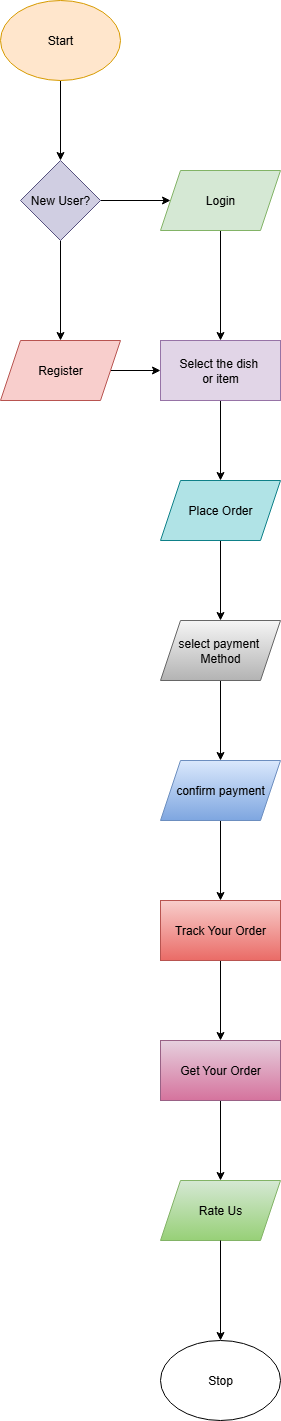

The diagram above was exported from draw.io. Its source (the exported page's mxGraphModel, read from the mxfile embedded in the PNG):
<mxGraphModel dx="872" dy="473" grid="1" gridSize="10" guides="1" tooltips="1" connect="1" arrows="1" fold="1" page="1" pageScale="1" pageWidth="850" pageHeight="1100" math="0" shadow="0">
  <root>
    <mxCell id="0" />
    <mxCell id="1" parent="0" />
    <mxCell id="QLyqJB62a1FRmVJ5c5rm-3" value="" style="edgeStyle=orthogonalEdgeStyle;rounded=0;orthogonalLoop=1;jettySize=auto;html=1;" edge="1" parent="1" source="QLyqJB62a1FRmVJ5c5rm-1" target="QLyqJB62a1FRmVJ5c5rm-2">
      <mxGeometry relative="1" as="geometry" />
    </mxCell>
    <mxCell id="QLyqJB62a1FRmVJ5c5rm-1" value="Start" style="ellipse;whiteSpace=wrap;html=1;fillColor=#ffe6cc;strokeColor=#d79b00;" vertex="1" parent="1">
      <mxGeometry x="80" y="40" width="120" height="80" as="geometry" />
    </mxCell>
    <mxCell id="QLyqJB62a1FRmVJ5c5rm-5" value="" style="edgeStyle=orthogonalEdgeStyle;rounded=0;orthogonalLoop=1;jettySize=auto;html=1;" edge="1" parent="1" source="QLyqJB62a1FRmVJ5c5rm-2" target="QLyqJB62a1FRmVJ5c5rm-4">
      <mxGeometry relative="1" as="geometry" />
    </mxCell>
    <mxCell id="QLyqJB62a1FRmVJ5c5rm-7" value="" style="edgeStyle=orthogonalEdgeStyle;rounded=0;orthogonalLoop=1;jettySize=auto;html=1;" edge="1" parent="1" source="QLyqJB62a1FRmVJ5c5rm-2" target="QLyqJB62a1FRmVJ5c5rm-6">
      <mxGeometry relative="1" as="geometry" />
    </mxCell>
    <mxCell id="QLyqJB62a1FRmVJ5c5rm-2" value="New User?" style="rhombus;whiteSpace=wrap;html=1;fillColor=#d0cee2;strokeColor=#56517e;" vertex="1" parent="1">
      <mxGeometry x="100" y="200" width="80" height="80" as="geometry" />
    </mxCell>
    <mxCell id="QLyqJB62a1FRmVJ5c5rm-10" value="" style="edgeStyle=orthogonalEdgeStyle;rounded=0;orthogonalLoop=1;jettySize=auto;html=1;" edge="1" parent="1" source="QLyqJB62a1FRmVJ5c5rm-4" target="QLyqJB62a1FRmVJ5c5rm-8">
      <mxGeometry relative="1" as="geometry" />
    </mxCell>
    <mxCell id="QLyqJB62a1FRmVJ5c5rm-4" value="Register" style="shape=parallelogram;perimeter=parallelogramPerimeter;whiteSpace=wrap;html=1;fixedSize=1;fillColor=#f8cecc;strokeColor=#b85450;" vertex="1" parent="1">
      <mxGeometry x="80" y="380" width="120" height="60" as="geometry" />
    </mxCell>
    <mxCell id="QLyqJB62a1FRmVJ5c5rm-9" value="" style="edgeStyle=orthogonalEdgeStyle;rounded=0;orthogonalLoop=1;jettySize=auto;html=1;" edge="1" parent="1" source="QLyqJB62a1FRmVJ5c5rm-6" target="QLyqJB62a1FRmVJ5c5rm-8">
      <mxGeometry relative="1" as="geometry" />
    </mxCell>
    <mxCell id="QLyqJB62a1FRmVJ5c5rm-6" value="Login" style="shape=parallelogram;perimeter=parallelogramPerimeter;whiteSpace=wrap;html=1;fixedSize=1;fillColor=#d5e8d4;strokeColor=#82b366;" vertex="1" parent="1">
      <mxGeometry x="240" y="210" width="120" height="60" as="geometry" />
    </mxCell>
    <mxCell id="QLyqJB62a1FRmVJ5c5rm-12" value="" style="edgeStyle=orthogonalEdgeStyle;rounded=0;orthogonalLoop=1;jettySize=auto;html=1;" edge="1" parent="1" source="QLyqJB62a1FRmVJ5c5rm-8" target="QLyqJB62a1FRmVJ5c5rm-11">
      <mxGeometry relative="1" as="geometry" />
    </mxCell>
    <mxCell id="QLyqJB62a1FRmVJ5c5rm-8" value="Select the dish&amp;nbsp;&lt;div&gt;or item&lt;/div&gt;" style="whiteSpace=wrap;html=1;fillColor=#e1d5e7;strokeColor=#9673a6;" vertex="1" parent="1">
      <mxGeometry x="240" y="380" width="120" height="60" as="geometry" />
    </mxCell>
    <mxCell id="QLyqJB62a1FRmVJ5c5rm-21" value="" style="edgeStyle=orthogonalEdgeStyle;rounded=0;orthogonalLoop=1;jettySize=auto;html=1;" edge="1" parent="1" source="QLyqJB62a1FRmVJ5c5rm-11" target="QLyqJB62a1FRmVJ5c5rm-20">
      <mxGeometry relative="1" as="geometry" />
    </mxCell>
    <mxCell id="QLyqJB62a1FRmVJ5c5rm-11" value="Place Order" style="shape=parallelogram;perimeter=parallelogramPerimeter;whiteSpace=wrap;html=1;fixedSize=1;fillColor=#b0e3e6;strokeColor=#0e8088;" vertex="1" parent="1">
      <mxGeometry x="240" y="520" width="120" height="60" as="geometry" />
    </mxCell>
    <mxCell id="QLyqJB62a1FRmVJ5c5rm-23" value="" style="edgeStyle=orthogonalEdgeStyle;rounded=0;orthogonalLoop=1;jettySize=auto;html=1;" edge="1" parent="1" source="QLyqJB62a1FRmVJ5c5rm-20" target="QLyqJB62a1FRmVJ5c5rm-22">
      <mxGeometry relative="1" as="geometry" />
    </mxCell>
    <mxCell id="QLyqJB62a1FRmVJ5c5rm-20" value="select payment&amp;nbsp;&lt;div&gt;Method&lt;/div&gt;" style="shape=parallelogram;perimeter=parallelogramPerimeter;whiteSpace=wrap;html=1;fixedSize=1;fillColor=#f5f5f5;gradientColor=#b3b3b3;strokeColor=#666666;" vertex="1" parent="1">
      <mxGeometry x="240" y="660" width="120" height="60" as="geometry" />
    </mxCell>
    <mxCell id="QLyqJB62a1FRmVJ5c5rm-25" value="" style="edgeStyle=orthogonalEdgeStyle;rounded=0;orthogonalLoop=1;jettySize=auto;html=1;" edge="1" parent="1" source="QLyqJB62a1FRmVJ5c5rm-22" target="QLyqJB62a1FRmVJ5c5rm-24">
      <mxGeometry relative="1" as="geometry" />
    </mxCell>
    <mxCell id="QLyqJB62a1FRmVJ5c5rm-22" value="&amp;nbsp;confirm payment&amp;nbsp;" style="shape=parallelogram;perimeter=parallelogramPerimeter;whiteSpace=wrap;html=1;fixedSize=1;fillColor=#dae8fc;gradientColor=#7ea6e0;strokeColor=#6c8ebf;" vertex="1" parent="1">
      <mxGeometry x="240" y="800" width="120" height="60" as="geometry" />
    </mxCell>
    <mxCell id="QLyqJB62a1FRmVJ5c5rm-27" value="" style="edgeStyle=orthogonalEdgeStyle;rounded=0;orthogonalLoop=1;jettySize=auto;html=1;" edge="1" parent="1" source="QLyqJB62a1FRmVJ5c5rm-24" target="QLyqJB62a1FRmVJ5c5rm-26">
      <mxGeometry relative="1" as="geometry" />
    </mxCell>
    <mxCell id="QLyqJB62a1FRmVJ5c5rm-24" value="Track Your Order" style="whiteSpace=wrap;html=1;fillColor=#f8cecc;gradientColor=#ea6b66;strokeColor=#b85450;" vertex="1" parent="1">
      <mxGeometry x="240" y="940" width="120" height="60" as="geometry" />
    </mxCell>
    <mxCell id="QLyqJB62a1FRmVJ5c5rm-29" value="" style="edgeStyle=orthogonalEdgeStyle;rounded=0;orthogonalLoop=1;jettySize=auto;html=1;" edge="1" parent="1" source="QLyqJB62a1FRmVJ5c5rm-26" target="QLyqJB62a1FRmVJ5c5rm-28">
      <mxGeometry relative="1" as="geometry" />
    </mxCell>
    <mxCell id="QLyqJB62a1FRmVJ5c5rm-26" value="Get Your Order" style="whiteSpace=wrap;html=1;fillColor=#e6d0de;gradientColor=#d5739d;strokeColor=#996185;" vertex="1" parent="1">
      <mxGeometry x="240" y="1080" width="120" height="60" as="geometry" />
    </mxCell>
    <mxCell id="QLyqJB62a1FRmVJ5c5rm-28" value="Rate Us" style="shape=parallelogram;perimeter=parallelogramPerimeter;whiteSpace=wrap;html=1;fixedSize=1;fillColor=#d5e8d4;gradientColor=#97d077;strokeColor=#82b366;" vertex="1" parent="1">
      <mxGeometry x="240" y="1220" width="120" height="60" as="geometry" />
    </mxCell>
    <mxCell id="QLyqJB62a1FRmVJ5c5rm-30" value="Stop" style="ellipse;whiteSpace=wrap;html=1;" vertex="1" parent="1">
      <mxGeometry x="240" y="1380" width="120" height="80" as="geometry" />
    </mxCell>
    <mxCell id="QLyqJB62a1FRmVJ5c5rm-31" value="" style="endArrow=classic;html=1;rounded=0;entryX=0.5;entryY=0;entryDx=0;entryDy=0;exitX=0.5;exitY=1;exitDx=0;exitDy=0;" edge="1" parent="1" source="QLyqJB62a1FRmVJ5c5rm-28" target="QLyqJB62a1FRmVJ5c5rm-30">
      <mxGeometry width="50" height="50" relative="1" as="geometry">
        <mxPoint x="293" y="1290" as="sourcePoint" />
        <mxPoint x="340" y="1240" as="targetPoint" />
      </mxGeometry>
    </mxCell>
  </root>
</mxGraphModel>